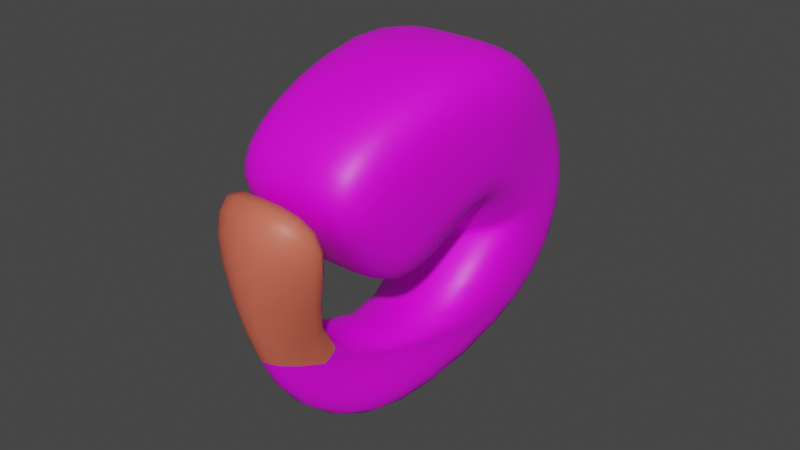 # Source: shrimp.blend  (saved by Blender 3.2.14; exported with 4.5.12 LTS)
import bpy
from mathutils import Matrix  # noqa: F401  (used for matrix-valued properties, if any)

bpy.ops.wm.read_factory_settings(use_empty=True)
scene = bpy.context.scene
scene.name = 'Scene'

# ---- collections
col_collection = bpy.data.collections.new('Collection'); scene.collection.children.link(col_collection)

# ---- images (referenced by path relative to the original .blend; pixels are not part of the script)
import os
ASSET_DIR = os.environ.get("B2B_ASSET_DIR", "")  # directory of the original .blend (textures are referenced by path, not embedded)
HERE = os.path.dirname(os.path.abspath(__file__))  # packed textures are extracted next to this script under _unpacked/

def load_image(name, relpath, width, height, colorspace="sRGB"):
    """Load a texture the original file referenced (path relative to the .blend, or extracted next to this script)."""
    p = next((c for c in (os.path.join(HERE, relpath), os.path.join(ASSET_DIR, relpath)) if relpath and os.path.exists(c)), "")
    if p:
        img = bpy.data.images.load(p, check_existing=True)
        img.name = name
    else:  # same state as the original file: an image datablock whose file is absent (Cycles renders it pink)
        img = bpy.data.images.new(name, width, height)
        img.source = "FILE"
        img.filepath = "//" + (relpath or name)
    img.colorspace_settings.name = colorspace
    return img
img_shrimp1_base_color = load_image('shrimp1 Base Color', 'missing.png', 1024, 1024, 'sRGB')

# ---- materials (node trees are filled in below, after node groups)
mat_shrimp1 = bpy.data.materials.new('shrimp1')
mat_shrimp1.use_transparent_shadow = False
mat_shrimp2 = bpy.data.materials.new('shrimp2')
mat_shrimp2.use_transparent_shadow = False

# ---- material node trees
mat_shrimp1.use_nodes = True; mat_shrimp1.node_tree.nodes.clear()
_N = mat_shrimp1.node_tree.nodes; _L = mat_shrimp1.node_tree.links
n0 = _N.new('ShaderNodeBsdfPrincipled'); n0.name = 'Principled BSDF'; n0.location = (10, 300)
n0.distribution = 'GGX'
n0.subsurface_method = 'RANDOM_WALK_SKIN'
n0.inputs[3].default_value = 1.45
n0.inputs[27].default_value = (0.0, 0.0, 0.0, 1.0)
n0.inputs[28].default_value = 1.0
n1 = _N.new('ShaderNodeOutputMaterial'); n1.name = 'Material Output'; n1.location = (300, 300)
n2 = _N.new('ShaderNodeTexImage'); n2.name = 'Image Texture'; n2.location = (-280, 280)
n2.image = img_shrimp1_base_color
_L.new(n0.outputs[0], n1.inputs[0])
_L.new(n2.outputs[0], n0.inputs[0])
n1.is_active_output = True
mat_shrimp2.use_nodes = True; mat_shrimp2.node_tree.nodes.clear()
_N = mat_shrimp2.node_tree.nodes; _L = mat_shrimp2.node_tree.links
n0 = _N.new('ShaderNodeBsdfPrincipled'); n0.name = 'Principled BSDF'; n0.location = (10, 300)
n0.distribution = 'GGX'
n0.subsurface_method = 'RANDOM_WALK_SKIN'
n0.inputs[0].default_value = (0.686, 0.1373, 0.08331, 1.0)
n0.inputs[3].default_value = 1.45
n0.inputs[27].default_value = (0.0, 0.0, 0.0, 1.0)
n0.inputs[28].default_value = 1.0
n1 = _N.new('ShaderNodeOutputMaterial'); n1.name = 'Material Output'; n1.location = (300, 300)
_L.new(n0.outputs[0], n1.inputs[0])
n1.is_active_output = True

# ---- world
world_world = bpy.data.worlds.new('World'); scene.world = world_world
world_world.use_nodes = True; world_world.node_tree.nodes.clear()
_N = world_world.node_tree.nodes; _L = world_world.node_tree.links
n0 = _N.new('ShaderNodeOutputWorld'); n0.name = 'World Output'; n0.location = (300, 300)
n1 = _N.new('ShaderNodeBackground'); n1.name = 'Background'; n1.location = (10, 300)
n1.inputs[0].default_value = (0.05088, 0.05088, 0.05088, 1.0)
_L.new(n1.outputs[0], n0.inputs[0])
n0.is_active_output = True
world_world.color = (0.05088, 0.05088, 0.05088)
world_world.use_sun_shadow = False
world_world.sun_shadow_jitter_overblur = 0.0

# ---- meshes
me_cube_001 = bpy.data.meshes.new('Cube.001')
me_cube_001.from_pydata([(0.07378, -1.303, -2.841), (0.7286, -0.8898, -4.037), (0.9338, -0.1244, -2.155), (0.9338, -1.382, -0.5995), (1.116, 1.52, -1.247), (1.258, 1.681, 0.7671), (0.0, -2.03, -2.375), (0.0, -2.098, -1.522), (0.0, -0.3644, -4.359), (0.0, 0.8394, -1.401), (0.0, 1.2, 0.9005), (1.176, 1.481, -0.2542), (1.011, 0.824, -1.66), (1.011, -0.7404, 0.2739), (0.9338, -0.7533, -1.377), (0.0, -0.1244, -2.155), (0.0, -1.382, -0.5995), (0.0, -0.7404, 0.2739), (0.0, 0.824, -1.887), (0.0, -0.7533, -1.377), (1.011, 0.04176, -0.6931), (0.1568, -1.326, -2.809), (0.0, 1.269, -2.045), (0.0, 2.657, 0.09226), (0.953, 2.465, -1.439), (0.953, 2.809, -0.02533), (0.953, 2.039, -2.011), (0.0, 1.735, -2.332), (0.9274, 1.872, -1.663), (0.0, 3.909, -1.32), (0.9759, 2.656, -2.213), (0.9759, 3.657, -1.808), (0.0, 0.6341, -3.074), (0.7191, 1.182, -3.42), (0.0, 2.918, -4.158), (0.81, 2.36, -3.591), (0.527, 2.512, -4.011), (0.0, -2.307, -0.6191), (1.141, -1.603, -0.7291), (1.134, -0.8822, -0.5343), (0.0, -1.303, -0.09244)], [], [(33, 32, 7, 21), (36, 35, 0, 1), (20, 13, 3, 14), (18, 12, 2, 15), (13, 17, 16, 3), (5, 10, 17, 13), (34, 36, 1, 8), (9, 4, 12, 18), (2, 14, 19, 15), (14, 3, 16, 19), (12, 20, 14, 2), (4, 11, 20, 12), (11, 5, 13, 20), (35, 33, 21, 0), (6, 0, 38, 37), (6, 8, 1, 0), (11, 4, 26, 24), (10, 5, 25, 23), (5, 11, 24, 25), (4, 9, 22, 26), (24, 26, 28, 30), (23, 25, 31, 29), (25, 24, 30, 31), (26, 22, 27, 28), (30, 28, 33, 35), (29, 31, 36, 34), (31, 30, 35, 36), (28, 27, 32, 33), (40, 37, 38, 39), (0, 21, 39, 38), (21, 7, 40, 39)])
me_cube_001.polygons.foreach_set('use_smooth', [True] * 31)
me_cube_001.polygons.foreach_set('material_index', [0, 0, 0, 0, 0, 0, 0, 0, 0, 0, 0, 0, 0, 0, 1, 0, 0, 0, 0, 0, 0, 0, 0, 0, 0, 0, 0, 0, 1, 1, 1])
_uv = me_cube_001.uv_layers.new(name='UVMap')
_uv.uv.foreach_set('vector', [0.2882, 0.7272, 0.4193, 0.7353, 0.7215, 0.9296, 0.5492, 0.9213, 0.09213, 0.6973, 0.1512, 0.6559, 0.542, 0.9288, 0.3611, 0.9193, 0.5264, 0.234, 0.5539, 0.1279, 0.6226, 0.1698, 0.6219, 0.2465, 0.5926, 0.4635, 0.5123, 0.362, 0.6041, 0.3248, 0.6901, 0.3716, 0.5539, 0.1279, 0.6074, 0.03133, 0.6999, 0.1311, 0.6226, 0.1698, 0.3451, 0.1522, 0.3513, 0.0, 0.6074, 0.03133, 0.5539, 0.1279, 0.0, 0.7024, 0.09213, 0.6973, 0.3611, 0.9193, 0.295, 1.0, 0.5348, 0.4877, 0.4082, 0.3561, 0.5123, 0.362, 0.5926, 0.4635, 0.6041, 0.3248, 0.6219, 0.2465, 0.7215, 0.2519, 0.6901, 0.3716, 0.6219, 0.2465, 0.6226, 0.1698, 0.6999, 0.1311, 0.7215, 0.2519, 0.5123, 0.362, 0.5264, 0.234, 0.6219, 0.2465, 0.6041, 0.3248, 0.4082, 0.3561, 0.3766, 0.2398, 0.5264, 0.234, 0.5123, 0.362, 0.3766, 0.2398, 0.3451, 0.1522, 0.5539, 0.1279, 0.5264, 0.234, 0.1512, 0.6559, 0.2882, 0.7272, 0.5492, 0.9213, 0.542, 0.9288, 0.04727, 0.1556, 0.1949, 0.0, 0.3473, 0.6091, 0.0, 0.6179, 0.6647, 0.9515, 0.295, 1.0, 0.3611, 0.9193, 0.542, 0.9288, 0.3766, 0.2398, 0.4082, 0.3561, 0.3444, 0.4679, 0.2711, 0.4145, 0.3513, 0.0, 0.3451, 0.1522, 0.2354, 0.2244, 0.1657, 0.1218, 0.3451, 0.1522, 0.3766, 0.2398, 0.2711, 0.4145, 0.2354, 0.2244, 0.4082, 0.3561, 0.5348, 0.4877, 0.4636, 0.5399, 0.3444, 0.4679, 0.2711, 0.4145, 0.3444, 0.4679, 0.3085, 0.4869, 0.1981, 0.4944, 0.1657, 0.1218, 0.2354, 0.2244, 0.1181, 0.4113, 0.01018, 0.3223, 0.2354, 0.2244, 0.2711, 0.4145, 0.1981, 0.4944, 0.1181, 0.4113, 0.3444, 0.4679, 0.4636, 0.5399, 0.4039, 0.5702, 0.3085, 0.4869, 0.1981, 0.4944, 0.3085, 0.4869, 0.2882, 0.7272, 0.1512, 0.6559, 0.01018, 0.3223, 0.1181, 0.4113, 0.09213, 0.6973, 0.0, 0.7024, 0.1181, 0.4113, 0.1981, 0.4944, 0.1512, 0.6559, 0.09213, 0.6973, 0.3085, 0.4869, 0.4039, 0.5702, 0.4193, 0.7353, 0.2882, 0.7272, 0.2975, 0.959, 0.0, 1.0, 0.1053, 0.6594, 0.2975, 0.6179, 0.1949, 0.0, 0.2066, 0.01384, 0.4801, 0.6179, 0.3473, 0.6091, 0.4911, 0.0, 0.7837, 0.2406, 0.7963, 0.6549, 0.4801, 0.6549])
me_cube_001.materials.append(mat_shrimp1)
me_cube_001.materials.append(mat_shrimp2)
me_cube_001.update()

# ---- objects
ob_cube = bpy.data.objects.new('Cube', me_cube_001)

# ---- transforms, parenting, visibility, modifiers, constraints
ob_cube.location = (0.0, 0.0, 0.0)
_m = ob_cube.modifiers.new('Mirror', 'MIRROR')
_m.use_clip = True
_m = ob_cube.modifiers.new('Subdivision', 'SUBSURF')

# ---- collection membership
col_collection.objects.link(ob_cube)

# ---- scene / render settings (as saved in the file)
scene.frame_start = 1; scene.frame_end = 250; scene.frame_set(1)
scene.render.engine = 'BLENDER_EEVEE_NEXT'
scene.cycles.sampling_pattern = 'TABULATED_SOBOL'
scene.cycles.use_light_tree = False
scene.view_settings.view_transform = 'Filmic'
bpy.context.view_layer.update()

# ---- added for rendering (the .blend has no active camera and no usable light): camera, sun
cam_auto = bpy.data.cameras.new('AutoCamera')
cam_auto.lens = 50.0
cam_auto.sensor_width = 36.0
cam_auto.clip_end = 1000.0
ob_auto_camera = bpy.data.objects.new('AutoCamera', cam_auto)
scene.collection.objects.link(ob_auto_camera)
ob_auto_camera.location = (7.88499, -8.66121, 4.57889)
ob_auto_camera.rotation_euler = (1.09748, -7.21219e-08, 0.694738)
scene.camera = ob_auto_camera
light_auto_sun = bpy.data.lights.new('AutoSun', 'SUN')
light_auto_sun.energy = 3.0
light_auto_sun.angle = 0.0523599
ob_auto_sun = bpy.data.objects.new('AutoSun', light_auto_sun)
scene.collection.objects.link(ob_auto_sun)
ob_auto_sun.rotation_euler = (0.872665, 0.174533, 0.523599)
bpy.context.view_layer.update()
